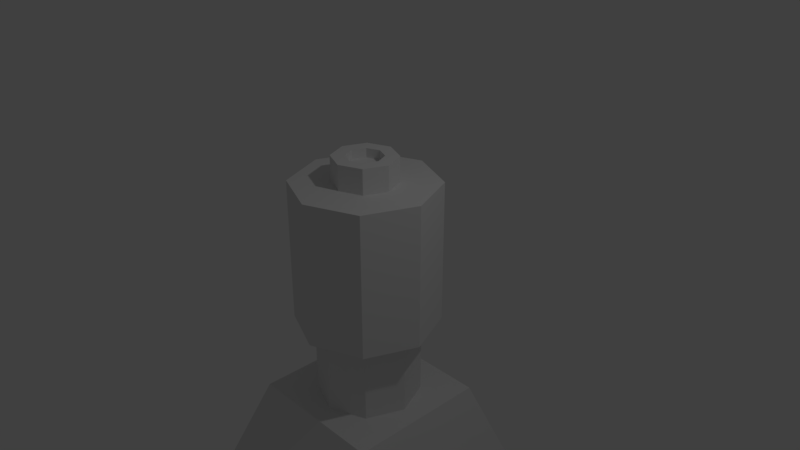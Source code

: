 # Source: Doggy.blend  (saved by Blender 2.79.0; exported with 4.5.12 LTS)
import bpy
from mathutils import Matrix  # noqa: F401  (used for matrix-valued properties, if any)

bpy.ops.wm.read_factory_settings(use_empty=True)
scene = bpy.context.scene
scene.name = 'Scene'

# ---- collections
col_collection_1 = bpy.data.collections.new('Collection 1'); scene.collection.children.link(col_collection_1)

# ---- world
world_world = bpy.data.worlds.new('World'); scene.world = world_world
world_world.color = (0.05088, 0.05088, 0.05088)
world_world.use_sun_shadow = False
world_world.sun_shadow_jitter_overblur = 0.0
world_world.cycles.sampling_method = 'MANUAL'

# ---- cameras
cam_camera = bpy.data.cameras.new('Camera')
cam_camera.clip_end = 100.0
cam_camera.lens = 35.0
cam_camera.sensor_width = 32.0
cam_camera.sensor_height = 18.0
cam_camera.ortho_scale = 7.314
cam_camera.dof.focus_distance = 0.0
cam_camera.dof.aperture_fstop = 128.0

# ---- lights
light_lamp = bpy.data.lights.new('Lamp', 'POINT')
light_lamp.transmission_factor = 0.0
light_lamp.cutoff_distance = 30.0
light_lamp.energy = 100.0
light_lamp.shadow_buffer_clip_start = 1.001
light_lamp.shadow_soft_size = 0.1
light_lamp.shadow_maximum_resolution = 0.006
light_lamp.use_absolute_resolution = True

# ---- meshes
me_cube_007 = bpy.data.meshes.new('Cube.007')
me_cube_007.from_pydata([(-1.707, -1.707, -1.0), (-1.707, 1.707, -1.0), (1.707, -1.707, -1.0), (1.707, 1.707, -1.0), (-1.707, 1.707, -1.559), (-1.707, -1.707, -1.559), (1.707, 1.707, -1.559), (1.707, -1.707, -1.559), (0.2592, 1.707, -1.0), (0.4051, -1.707, -1.0), (0.2592, 1.707, -1.559), (0.2592, -1.707, -1.559), (-0.109, 1.707, -1.0), (-0.109, 1.707, -1.559), (-0.109, -1.707, -1.0), (-0.109, -1.707, -1.559), (-1.707, 1.017, -1.0), (-1.707, 0.3344, -1.0), (-1.707, -0.3485, -1.0), (-1.707, -1.031, -1.0), (1.707, -1.031, -1.0), (1.707, -0.3485, -1.0), (1.707, 0.3344, -1.0), (1.707, 1.017, -1.0), (-1.707, 1.017, -1.559), (-1.707, 0.3344, -1.559), (-1.707, -0.3485, -1.559), (-1.707, -1.031, -1.559), (1.707, -1.031, -1.559), (1.707, -0.3485, -1.559), (1.707, 0.3344, -1.559), (1.707, 1.017, -1.559), (0.2592, 1.017, -1.559), (0.2592, 0.3344, -1.559), (0.2592, -0.3485, -1.559), (0.2592, -1.031, -1.559), (0.3763, -1.031, -1.0), (0.3471, -0.3485, -1.0), (0.3179, 0.3344, -1.0), (0.2887, 1.017, -1.0), (-0.109, -1.031, -1.0), (-0.109, -0.3485, -1.0), (-0.109, 0.3344, -1.0), (-0.109, 1.017, -1.0), (-0.109, 1.017, -1.559), (-0.109, 0.3344, -1.559), (-0.109, -0.3485, -1.559), (-0.109, -1.031, -1.559), (0.2592, 0.3344, -4.303), (0.2592, -0.3485, -4.303), (-0.109, 0.3344, -4.303), (-0.109, -0.3485, -4.303)], [], [(36, 9, 2, 20), (35, 28, 7, 11), (20, 2, 7, 28), (16, 1, 4, 24), (14, 0, 5, 15), (8, 3, 6, 10), (12, 8, 10, 13), (2, 9, 11, 7), (47, 35, 11, 15), (40, 14, 9, 36), (19, 0, 14, 40), (27, 47, 15, 5), (1, 12, 13, 4), (9, 14, 15, 11), (4, 13, 44, 24), (24, 44, 45, 25), (25, 45, 46, 26), (26, 46, 47, 27), (1, 16, 43, 12), (16, 17, 42, 43), (17, 18, 41, 42), (18, 19, 40, 41), (12, 43, 39, 8), (43, 42, 38, 39), (42, 41, 37, 38), (41, 40, 36, 37), (13, 10, 32, 44), (44, 32, 33, 45), (33, 34, 49, 48), (46, 34, 35, 47), (0, 19, 27, 5), (19, 18, 26, 27), (18, 17, 25, 26), (17, 16, 24, 25), (3, 23, 31, 6), (23, 22, 30, 31), (22, 21, 29, 30), (21, 20, 28, 29), (10, 6, 31, 32), (32, 31, 30, 33), (33, 30, 29, 34), (34, 29, 28, 35), (8, 39, 23, 3), (39, 38, 22, 23), (38, 37, 21, 22), (37, 36, 20, 21), (50, 48, 49, 51), (45, 33, 48, 50), (46, 45, 50, 51), (34, 46, 51, 49)])
me_cube_007.use_remesh_preserve_volume = False
me_cube_007.use_remesh_preserve_attributes = False
me_cube_007.use_mirror_vertex_groups = False
me_cube_007.update()
me_cube_006 = bpy.data.meshes.new('Cube.006')
me_cube_006.from_pydata([(-1.707, -1.707, -1.0), (-1.0, -1.0, 1.0), (-1.707, 1.707, -1.0), (-1.0, 1.0, 1.0), (1.707, -1.707, -1.0), (1.0, -1.0, 1.0), (1.707, 1.707, -1.0), (1.0, 1.0, 1.0)], [], [(0, 1, 3, 2), (2, 3, 7, 6), (6, 7, 5, 4), (4, 5, 1, 0), (2, 6, 4, 0), (7, 3, 1, 5)])
me_cube_006.use_remesh_preserve_volume = False
me_cube_006.use_remesh_preserve_attributes = False
me_cube_006.use_mirror_vertex_groups = False
me_cube_006.update()
me_cylinder_001 = bpy.data.meshes.new('Cylinder.001')
me_cylinder_001.from_pydata([(0.5121, 0.5121, -1.0), (0.0, 0.4382, 1.348), (0.0, 1.0, -1.0), (0.0, 1.0, 1.0), (0.7071, 0.7071, -1.0), (0.7071, 0.7071, 1.0), (1.0, -4.371e-08, -1.0), (1.0, -4.371e-08, 1.0), (0.7071, -0.7071, -1.0), (0.7071, -0.7071, 1.0), (-8.742e-08, -1.0, -1.0), (-8.742e-08, -1.0, 1.0), (-0.7071, -0.7071, -1.0), (-0.7071, -0.7071, 1.0), (-1.0, 1.192e-08, -1.0), (-1.0, 1.192e-08, 1.0), (-0.7071, 0.7071, -1.0), (-0.7071, 0.7071, 1.0), (0.0, 0.4382, 1.0), (0.0, 0.4382, 1.348), (0.3098, 0.3098, 1.0), (0.4382, -1.287e-08, 1.0), (0.3098, -0.3098, 1.0), (-3.831e-08, -0.4382, 1.0), (-0.3098, -0.3098, 1.0), (-0.4382, 1.15e-08, 1.0), (-0.3098, 0.3098, 1.0), (-6.307e-09, 0.2527, 1.348), (0.3098, 0.3098, 1.348), (0.4382, -1.287e-08, 1.348), (0.3098, -0.3098, 1.348), (-3.831e-08, -0.4382, 1.348), (-0.3098, -0.3098, 1.348), (-0.4382, 1.15e-08, 1.348), (-0.3098, 0.3098, 1.348), (-6.307e-09, 0.2527, 1.221), (0.3098, 0.3098, 1.348), (0.4382, -1.287e-08, 1.348), (0.3098, -0.3098, 1.348), (-3.831e-08, -0.4382, 1.348), (-0.3098, -0.3098, 1.348), (-0.4382, 1.15e-08, 1.348), (-0.3098, 0.3098, 1.348), (0.7071, 0.7071, -1.0), (0.1787, 0.1787, 1.348), (0.2527, -7.425e-09, 1.348), (0.1787, -0.1787, 1.348), (-2.84e-08, -0.2527, 1.348), (-0.1787, -0.1787, 1.348), (-0.2527, 6.635e-09, 1.348), (-0.1787, 0.1787, 1.348), (-6.307e-09, 3.621e-09, 1.221), (0.1787, 0.1787, 1.221), (0.2527, -7.425e-09, 1.221), (0.1787, -0.1787, 1.221), (-2.84e-08, -0.2527, 1.221), (-0.1787, -0.1787, 1.221), (-0.2527, 6.635e-09, 1.221), (-0.1787, 0.1787, 1.221), (0.5121, 0.5121, -2.164), (0.0, 1.0, -1.0), (1.0, -4.371e-08, -1.0), (0.7071, -0.7071, -1.0), (-8.742e-08, -1.0, -1.0), (-0.7071, -0.7071, -1.0), (-1.0, 1.192e-08, -1.0), (-0.7071, 0.7071, -1.0), (-1.027e-09, 0.7243, -1.0), (0.7243, -2.96e-08, -1.0), (0.5121, -0.5121, -1.0), (-6.435e-08, -0.7243, -1.0), (-0.5121, -0.5121, -1.0), (-0.7243, 1.069e-08, -1.0), (-0.5121, 0.5121, -1.0), (-1.027e-09, 2.054e-09, -2.164), (-1.027e-09, 0.7243, -2.164), (0.7243, -2.96e-08, -2.164), (0.5121, -0.5121, -2.164), (-6.435e-08, -0.7243, -2.164), (-0.5121, -0.5121, -2.164), (-0.7243, 1.069e-08, -2.164), (-0.5121, 0.5121, -2.164)], [], [(8, 10, 63, 62), (11, 9, 22, 23), (2, 3, 5, 4), (14, 16, 66, 65), (17, 15, 25, 26), (4, 5, 7, 6), (6, 8, 62, 61), (9, 7, 21, 22), (6, 7, 9, 8), (16, 2, 60, 66), (5, 3, 18, 20), (8, 9, 11, 10), (12, 14, 65, 64), (15, 13, 24, 25), (10, 11, 13, 12), (4, 6, 61, 43), (7, 5, 20, 21), (12, 13, 15, 14), (2, 4, 43, 60), (13, 11, 23, 24), (14, 15, 17, 16), (10, 12, 64, 63), (3, 17, 26, 18), (16, 17, 3, 2), (25, 24, 32, 33), (26, 25, 33, 34), (20, 18, 1, 28), (21, 20, 28, 29), (18, 26, 34, 1), (22, 21, 29, 30), (23, 22, 30, 31), (24, 23, 31, 32), (28, 1, 19, 36), (29, 28, 36, 37), (1, 34, 42, 19), (30, 29, 37, 38), (31, 30, 38, 39), (32, 31, 39, 40), (33, 32, 40, 41), (34, 33, 41, 42), (36, 19, 27, 44), (37, 36, 44, 45), (19, 42, 50, 27), (38, 37, 45, 46), (39, 38, 46, 47), (40, 39, 47, 48), (41, 40, 48, 49), (42, 41, 49, 50), (47, 46, 54, 55), (48, 47, 55, 56), (49, 48, 56, 57), (50, 49, 57, 58), (44, 27, 35, 52), (45, 44, 52, 53), (27, 50, 58, 35), (46, 45, 53, 54), (51, 52, 35), (51, 53, 52), (51, 54, 53), (51, 55, 54), (51, 56, 55), (51, 57, 56), (51, 58, 57), (51, 35, 58), (60, 43, 0, 67), (43, 61, 68, 0), (66, 60, 67, 73), (61, 62, 69, 68), (62, 63, 70, 69), (63, 64, 71, 70), (64, 65, 72, 71), (65, 66, 73, 72), (0, 68, 76, 59), (73, 67, 75, 81), (68, 69, 77, 76), (69, 70, 78, 77), (70, 71, 79, 78), (71, 72, 80, 79), (72, 73, 81, 80), (67, 0, 59, 75), (74, 75, 59), (74, 59, 76), (74, 76, 77), (74, 77, 78), (74, 78, 79), (74, 79, 80), (74, 80, 81), (74, 81, 75)])
me_cylinder_001.use_remesh_preserve_volume = False
me_cylinder_001.use_remesh_preserve_attributes = False
me_cylinder_001.use_mirror_vertex_groups = False
me_cylinder_001.update()

# ---- objects
ob_cube_001 = bpy.data.objects.new('Cube.001', me_cube_007)
ob_cube = bpy.data.objects.new('Cube', me_cube_006)
ob_cylinder = bpy.data.objects.new('Cylinder', me_cylinder_001)
ob_lamp = bpy.data.objects.new('Lamp', light_lamp)
ob_camera = bpy.data.objects.new('Camera', cam_camera)

# ---- transforms, parenting, visibility, modifiers, constraints
ob_cube_001.location = (0.0, 0.0, -3.157)
ob_cube_001.lineart.crease_threshold = 0.0
ob_cube.location = (0.0, 0.0, -3.157)
ob_cube.lineart.crease_threshold = 0.0
ob_cylinder.location = (0.0, 0.0, 0.0)
ob_cylinder.lineart.crease_threshold = 0.0
ob_lamp.location = (4.076, 1.005, 5.904)
ob_lamp.rotation_euler = (0.6503, 0.05522, 1.866)
ob_lamp.lock_rotations_4d = False
ob_lamp.empty_display_type = 'ARROWS'
ob_lamp.color = (0.0, 0.0, 0.0, 0.0)
ob_lamp.lineart.crease_threshold = 0.0
ob_camera.location = (7.634, -6.598, 5.404)
ob_camera.rotation_euler = (1.109, 0.0, 0.8149)
ob_camera.lock_rotations_4d = False
ob_camera.empty_display_type = 'ARROWS'
ob_camera.color = (0.0, 0.0, 0.0, 0.0)
ob_camera.display_type = 'WIRE'
ob_camera.lineart.crease_threshold = 0.0

# ---- collection membership
col_collection_1.objects.link(ob_cube_001)
col_collection_1.objects.link(ob_cube)
col_collection_1.objects.link(ob_cylinder)
col_collection_1.objects.link(ob_lamp)
col_collection_1.objects.link(ob_camera)

# ---- scene / render settings (as saved in the file)
scene.camera = ob_camera
scene.frame_start = 1; scene.frame_end = 250; scene.frame_set(0)
scene.render.engine = 'BLENDER_EEVEE_NEXT'
scene.render.resolution_percentage = 50
scene.render.dither_intensity = 0.0
scene.cycles.use_denoising = False
scene.cycles.samples = 128
scene.cycles.sampling_pattern = 'TABULATED_SOBOL'
scene.cycles.use_adaptive_sampling = False
scene.cycles.use_light_tree = False
scene.cycles.blur_glossy = 0.0
scene.cycles.sample_clamp_indirect = 0.0
scene.view_settings.view_transform = 'Standard'
bpy.context.view_layer.update()
